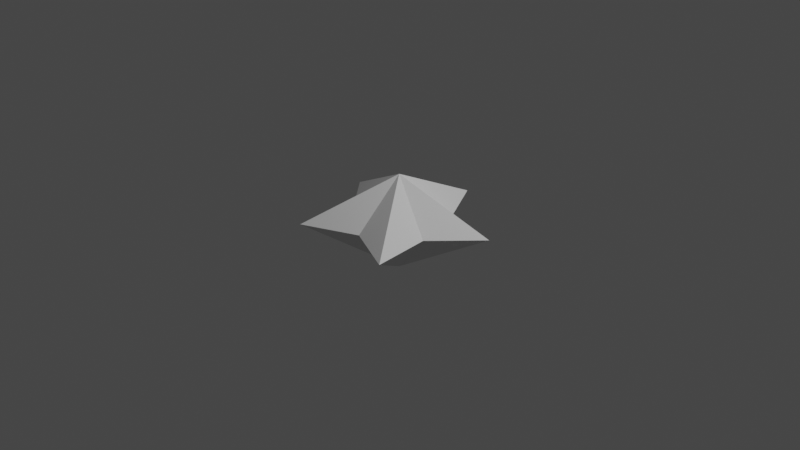 # Source: star.blend  (saved by Blender 2.82.7; exported with 4.5.12 LTS)
import bpy
from mathutils import Matrix  # noqa: F401  (used for matrix-valued properties, if any)

bpy.ops.wm.read_factory_settings(use_empty=True)
scene = bpy.context.scene
scene.name = 'Scene'

# ---- collections
col_collection = bpy.data.collections.new('Collection'); scene.collection.children.link(col_collection)

# ---- world
world_world = bpy.data.worlds.new('World'); scene.world = world_world
world_world.use_nodes = True; world_world.node_tree.nodes.clear()
_N = world_world.node_tree.nodes; _L = world_world.node_tree.links
n0 = _N.new('ShaderNodeOutputWorld'); n0.name = 'World Output'; n0.location = (300, 300)
n1 = _N.new('ShaderNodeBackground'); n1.name = 'Background'; n1.location = (10, 300)
n1.inputs[0].default_value = (0.05088, 0.05088, 0.05088, 1.0)
_L.new(n1.outputs[0], n0.inputs[0])
n0.is_active_output = True
world_world.color = (0.05088, 0.05088, 0.05088)
world_world.use_sun_shadow = False
world_world.sun_shadow_jitter_overblur = 0.0

# ---- cameras
cam_camera = bpy.data.cameras.new('Camera')
cam_camera.clip_end = 100.0
cam_camera.ortho_scale = 7.314

# ---- lights
light_light = bpy.data.lights.new('Light', 'POINT')
light_light.transmission_factor = 0.0
light_light.energy = 1000.0
light_light.shadow_soft_size = 0.1
light_light.shadow_maximum_resolution = 0.006
light_light.use_absolute_resolution = True

# ---- meshes
me_circle = bpy.data.meshes.new('Circle')
me_circle.from_pydata([(0.0, 0.0, 0.4958), (0.0, 1.0, 0.0), (-0.3195, 0.4398, 0.0), (-0.9511, 0.309, 0.0), (-0.517, -0.168, 0.0), (-0.5878, -0.809, 0.0), (3.12e-08, -0.5436, 0.0), (0.5878, -0.809, 0.0), (0.517, -0.168, 0.0), (0.9511, 0.309, 0.0), (0.3195, 0.4398, 0.0), (1.848e-08, 9.242e-09, -0.5486)], [], [(0, 1, 2), (0, 2, 3), (0, 3, 4), (0, 4, 5), (0, 5, 6), (0, 6, 7), (0, 7, 8), (0, 8, 9), (0, 9, 10), (0, 10, 1), (2, 1, 11), (1, 10, 11), (10, 9, 11), (9, 8, 11), (8, 7, 11), (7, 6, 11), (6, 5, 11), (5, 4, 11), (4, 3, 11), (3, 2, 11)])
_uv = me_circle.uv_layers.new(name='UVMap')
_uv.uv.foreach_set('vector', [0.5, 0.5, 0.5, 1.0, 0.2061, 0.9045, 0.5, 0.5, 0.2061, 0.9045, 0.02447, 0.6545, 0.5, 0.5, 0.02447, 0.6545, 0.02447, 0.3455, 0.5, 0.5, 0.02447, 0.3455, 0.2061, 0.09549, 0.5, 0.5, 0.2061, 0.09549, 0.5, 0.0, 0.5, 0.5, 0.5, 0.0, 0.7939, 0.09549, 0.5, 0.5, 0.7939, 0.09549, 0.9755, 0.3455, 0.5, 0.5, 0.9755, 0.3455, 0.9755, 0.6545, 0.5, 0.5, 0.9755, 0.6545, 0.7939, 0.9045, 0.5, 0.5, 0.7939, 0.9045, 0.5, 1.0, 0.2061, 0.9045, 0.5, 1.0, 0.5, 0.5, 0.5, 1.0, 0.7939, 0.9045, 0.5, 0.5, 0.7939, 0.9045, 0.9755, 0.6545, 0.5, 0.5, 0.9755, 0.6545, 0.9755, 0.3455, 0.5, 0.5, 0.9755, 0.3455, 0.7939, 0.09549, 0.5, 0.5, 0.7939, 0.09549, 0.5, 0.0, 0.5, 0.5, 0.5, 0.0, 0.2061, 0.09549, 0.5, 0.5, 0.2061, 0.09549, 0.02447, 0.3455, 0.5, 0.5, 0.02447, 0.3455, 0.02447, 0.6545, 0.5, 0.5, 0.02447, 0.6545, 0.2061, 0.9045, 0.5, 0.5])
me_circle.use_remesh_fix_poles = True
me_circle.use_remesh_preserve_attributes = False
me_circle.use_mirror_vertex_groups = False
me_circle.update()

# ---- objects
ob_light = bpy.data.objects.new('Light', light_light)
ob_camera = bpy.data.objects.new('Camera', cam_camera)
ob_star = bpy.data.objects.new('Star', me_circle)

# ---- transforms, parenting, visibility, modifiers, constraints
ob_light.location = (4.076, 1.005, 5.904)
ob_light.rotation_euler = (0.6503, 0.05522, 1.866)
ob_light.lock_rotations_4d = False
ob_light.empty_display_type = 'ARROWS'
ob_light.color = (0.0, 0.0, 0.0, 0.0)
ob_light.lineart.crease_threshold = 0.0
ob_camera.location = (7.359, -6.926, 4.958)
ob_camera.rotation_euler = (1.109, 0.0, 0.8149)
ob_camera.lock_rotations_4d = False
ob_camera.empty_display_type = 'ARROWS'
ob_camera.color = (0.0, 0.0, 0.0, 0.0)
ob_camera.display_type = 'WIRE'
ob_camera.lineart.crease_threshold = 0.0
ob_star.location = (0.0, 0.0, 0.0)
ob_star.lineart.crease_threshold = 0.0

# ---- collection membership
col_collection.objects.link(ob_light)
col_collection.objects.link(ob_camera)
col_collection.objects.link(ob_star)

# ---- scene / render settings (as saved in the file)
scene.camera = ob_camera
scene.frame_start = 1; scene.frame_end = 250; scene.frame_set(1)
scene.render.engine = 'BLENDER_EEVEE_NEXT'
scene.cycles.use_denoising = False
scene.cycles.samples = 128
scene.cycles.sampling_pattern = 'TABULATED_SOBOL'
scene.cycles.use_adaptive_sampling = False
scene.cycles.use_light_tree = False
scene.view_settings.view_transform = 'Filmic'
bpy.context.view_layer.update()
